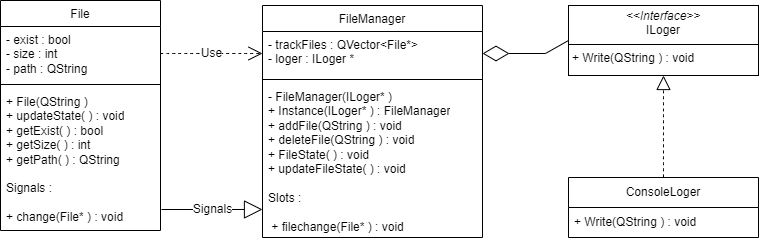

The diagram above was exported from draw.io. Its source (the exported page's mxGraphModel, read from the mxfile embedded in the PNG):
<mxGraphModel dx="538" dy="367" grid="0" gridSize="10" guides="1" tooltips="1" connect="1" arrows="1" fold="1" page="1" pageScale="1" pageWidth="291" pageHeight="413" math="0" shadow="0">
  <root>
    <mxCell id="0" />
    <mxCell id="1" parent="0" />
    <mxCell id="o8yyTexX7xWZqYdM86yt-18" value="ConsoleLoger" style="swimlane;fontStyle=0;childLayout=stackLayout;horizontal=1;startSize=30;horizontalStack=0;resizeParent=1;resizeParentMax=0;resizeLast=0;collapsible=1;marginBottom=0;whiteSpace=wrap;html=1;" parent="1" vertex="1">
      <mxGeometry x="633" y="284" width="190" height="60" as="geometry">
        <mxRectangle x="310" y="240" width="120" height="30" as="alternateBounds" />
      </mxGeometry>
    </mxCell>
    <mxCell id="o8yyTexX7xWZqYdM86yt-19" value="+ Write(QString ) : void" style="text;strokeColor=none;fillColor=none;align=left;verticalAlign=middle;spacingLeft=4;spacingRight=4;overflow=hidden;points=[[0,0.5],[1,0.5]];portConstraint=eastwest;rotatable=0;whiteSpace=wrap;html=1;" parent="o8yyTexX7xWZqYdM86yt-18" vertex="1">
      <mxGeometry y="30" width="190" height="30" as="geometry" />
    </mxCell>
    <mxCell id="o8yyTexX7xWZqYdM86yt-33" value="&lt;p style=&quot;margin:0px;margin-top:4px;text-align:center;&quot;&gt;&lt;i&gt;&amp;lt;&amp;lt;Interface&amp;gt;&amp;gt;&lt;/i&gt;&lt;br&gt;ILoger&lt;br&gt;&lt;/p&gt;&lt;hr size=&quot;1&quot; style=&quot;border-style:solid;&quot;&gt;&lt;p style=&quot;margin:0px;margin-left:4px;&quot;&gt;+ Write(QString ) : void&lt;br&gt;&lt;/p&gt;&lt;p style=&quot;margin:0px;margin-left:4px;&quot;&gt;&lt;br&gt;&lt;/p&gt;" style="verticalAlign=top;align=left;overflow=fill;html=1;whiteSpace=wrap;" parent="1" vertex="1">
      <mxGeometry x="633" y="112" width="190" height="70" as="geometry" />
    </mxCell>
    <mxCell id="o8yyTexX7xWZqYdM86yt-38" value="&lt;span style=&quot;font-weight: 400;&quot;&gt;FileManager&lt;/span&gt;" style="swimlane;fontStyle=1;align=center;verticalAlign=top;childLayout=stackLayout;horizontal=1;startSize=26;horizontalStack=0;resizeParent=1;resizeParentMax=0;resizeLast=0;collapsible=1;marginBottom=0;whiteSpace=wrap;html=1;" parent="1" vertex="1">
      <mxGeometry x="327" y="112" width="220" height="232" as="geometry" />
    </mxCell>
    <mxCell id="o8yyTexX7xWZqYdM86yt-39" value="- trackFiles : QVector&amp;lt;File*&amp;gt;&lt;div&gt;- loger : ILoger *&lt;/div&gt;" style="text;strokeColor=none;fillColor=none;align=left;verticalAlign=top;spacingLeft=4;spacingRight=4;overflow=hidden;rotatable=0;points=[[0,0.5],[1,0.5]];portConstraint=eastwest;whiteSpace=wrap;html=1;" parent="o8yyTexX7xWZqYdM86yt-38" vertex="1">
      <mxGeometry y="26" width="220" height="44" as="geometry" />
    </mxCell>
    <mxCell id="o8yyTexX7xWZqYdM86yt-40" value="" style="line;strokeWidth=1;fillColor=none;align=left;verticalAlign=middle;spacingTop=-1;spacingLeft=3;spacingRight=3;rotatable=0;labelPosition=right;points=[];portConstraint=eastwest;strokeColor=inherit;" parent="o8yyTexX7xWZqYdM86yt-38" vertex="1">
      <mxGeometry y="70" width="220" height="8" as="geometry" />
    </mxCell>
    <mxCell id="o8yyTexX7xWZqYdM86yt-41" value="&lt;div style=&quot;text-align: justify;&quot;&gt;&lt;span style=&quot;text-align: left;&quot;&gt;- FileManager(ILoger* )&lt;/span&gt;&lt;span style=&quot;background-color: initial;&quot;&gt;&lt;br&gt;&lt;/span&gt;&lt;/div&gt;&lt;div style=&quot;text-align: justify;&quot;&gt;&lt;span style=&quot;background-color: initial;&quot;&gt;+ Instance(ILoger* ) : FileManager&lt;/span&gt;&lt;/div&gt;&lt;div style=&quot;text-align: justify;&quot;&gt;+ addFile(QString ) : void&lt;/div&gt;&lt;div style=&quot;text-align: justify;&quot;&gt;+ deleteFile(QString ) : void&lt;/div&gt;&lt;div style=&quot;text-align: justify;&quot;&gt;+ FileState( ) : void&lt;/div&gt;&lt;div style=&quot;text-align: justify;&quot;&gt;+ updateFileState( ) : void&lt;/div&gt;&lt;div style=&quot;text-align: justify;&quot;&gt;&lt;br&gt;&lt;/div&gt;&lt;div style=&quot;text-align: justify;&quot;&gt;Slots :&lt;/div&gt;&lt;div style=&quot;text-align: justify;&quot;&gt;&lt;br&gt;&lt;/div&gt;&lt;div style=&quot;text-align: justify;&quot;&gt;&lt;span style=&quot;text-align: left;&quot;&gt;&amp;nbsp;+ filechange(File* ) : void&lt;/span&gt;&lt;br&gt;&lt;/div&gt;" style="text;strokeColor=none;fillColor=none;align=left;verticalAlign=top;spacingLeft=4;spacingRight=4;overflow=hidden;rotatable=0;points=[[0,0.5],[1,0.5]];portConstraint=eastwest;whiteSpace=wrap;html=1;" parent="o8yyTexX7xWZqYdM86yt-38" vertex="1">
      <mxGeometry y="78" width="220" height="154" as="geometry" />
    </mxCell>
    <mxCell id="o8yyTexX7xWZqYdM86yt-42" value="&lt;span style=&quot;font-weight: 400;&quot;&gt;File&lt;/span&gt;" style="swimlane;fontStyle=1;align=center;verticalAlign=top;childLayout=stackLayout;horizontal=1;startSize=26;horizontalStack=0;resizeParent=1;resizeParentMax=0;resizeLast=0;collapsible=1;marginBottom=0;whiteSpace=wrap;html=1;" parent="1" vertex="1">
      <mxGeometry x="65" y="107" width="160" height="230" as="geometry" />
    </mxCell>
    <mxCell id="o8yyTexX7xWZqYdM86yt-43" value="- exist : bool&lt;div&gt;- size : int&lt;br&gt;&lt;/div&gt;&lt;div&gt;- path : QString&lt;/div&gt;" style="text;strokeColor=none;fillColor=none;align=left;verticalAlign=top;spacingLeft=4;spacingRight=4;overflow=hidden;rotatable=0;points=[[0,0.5],[1,0.5]];portConstraint=eastwest;whiteSpace=wrap;html=1;" parent="o8yyTexX7xWZqYdM86yt-42" vertex="1">
      <mxGeometry y="26" width="160" height="54" as="geometry" />
    </mxCell>
    <mxCell id="o8yyTexX7xWZqYdM86yt-44" value="" style="line;strokeWidth=1;fillColor=none;align=left;verticalAlign=middle;spacingTop=-1;spacingLeft=3;spacingRight=3;rotatable=0;labelPosition=right;points=[];portConstraint=eastwest;strokeColor=inherit;" parent="o8yyTexX7xWZqYdM86yt-42" vertex="1">
      <mxGeometry y="80" width="160" height="8" as="geometry" />
    </mxCell>
    <mxCell id="o8yyTexX7xWZqYdM86yt-45" value="&lt;div style=&quot;text-align: justify;&quot;&gt;+ File(QString )&lt;/div&gt;&lt;div style=&quot;text-align: justify;&quot;&gt;+ updateState( ) : void&lt;/div&gt;&lt;div style=&quot;text-align: justify;&quot;&gt;+ getExist( ) : bool&lt;/div&gt;&lt;div style=&quot;text-align: justify;&quot;&gt;+ getSize( ) : int&lt;/div&gt;&lt;div style=&quot;text-align: justify;&quot;&gt;+ getPath( ) : QString&lt;/div&gt;&lt;div style=&quot;text-align: justify;&quot;&gt;&lt;br&gt;&lt;/div&gt;&lt;div style=&quot;text-align: justify;&quot;&gt;Signals :&lt;/div&gt;&lt;div style=&quot;text-align: justify;&quot;&gt;&lt;br&gt;&lt;/div&gt;&lt;div style=&quot;text-align: justify;&quot;&gt;&lt;span style=&quot;text-align: center;&quot;&gt;+ change(File* ) : void&lt;/span&gt;&lt;br&gt;&lt;/div&gt;" style="text;strokeColor=none;fillColor=none;align=left;verticalAlign=top;spacingLeft=4;spacingRight=4;overflow=hidden;rotatable=0;points=[[0,0.5],[1,0.5]];portConstraint=eastwest;whiteSpace=wrap;html=1;" parent="o8yyTexX7xWZqYdM86yt-42" vertex="1">
      <mxGeometry y="88" width="160" height="142" as="geometry" />
    </mxCell>
    <mxCell id="o8yyTexX7xWZqYdM86yt-46" value="" style="endArrow=diamondThin;endFill=0;endSize=24;html=1;rounded=0;exitX=0;exitY=0.5;exitDx=0;exitDy=0;entryX=1;entryY=0.5;entryDx=0;entryDy=0;" parent="1" source="o8yyTexX7xWZqYdM86yt-33" target="o8yyTexX7xWZqYdM86yt-39" edge="1">
      <mxGeometry width="160" relative="1" as="geometry">
        <mxPoint x="340" y="230" as="sourcePoint" />
        <mxPoint x="500" y="230" as="targetPoint" />
        <Array as="points">
          <mxPoint x="610" y="160" />
        </Array>
      </mxGeometry>
    </mxCell>
    <mxCell id="Tv2HmQmr6JNfO7MgKNbw-1" value="" style="endArrow=block;dashed=1;endFill=0;endSize=12;html=1;rounded=0;fontSize=12;curved=1;exitX=0.5;exitY=0;exitDx=0;exitDy=0;entryX=0.5;entryY=1;entryDx=0;entryDy=0;" parent="1" source="o8yyTexX7xWZqYdM86yt-18" target="o8yyTexX7xWZqYdM86yt-33" edge="1">
      <mxGeometry width="160" relative="1" as="geometry">
        <mxPoint x="610" y="242" as="sourcePoint" />
        <mxPoint x="770" y="242" as="targetPoint" />
        <Array as="points">
          <mxPoint x="728" y="232" />
        </Array>
      </mxGeometry>
    </mxCell>
    <mxCell id="Tv2HmQmr6JNfO7MgKNbw-2" value="Signals" style="endArrow=block;endSize=16;endFill=0;html=1;rounded=0;fontSize=12;entryX=0;entryY=0.818;entryDx=0;entryDy=0;entryPerimeter=0;" parent="1" target="o8yyTexX7xWZqYdM86yt-41" edge="1">
      <mxGeometry width="160" relative="1" as="geometry">
        <mxPoint x="226" y="316" as="sourcePoint" />
        <mxPoint x="325" y="293" as="targetPoint" />
        <Array as="points" />
      </mxGeometry>
    </mxCell>
    <mxCell id="uijct0Z3EZQvk7FjWw2U-2" value="Use" style="endArrow=open;endSize=12;dashed=1;html=1;rounded=0;fontSize=12;curved=1;entryX=0;entryY=0.5;entryDx=0;entryDy=0;exitX=1;exitY=0.5;exitDx=0;exitDy=0;" parent="1" source="o8yyTexX7xWZqYdM86yt-43" target="o8yyTexX7xWZqYdM86yt-39" edge="1">
      <mxGeometry width="160" relative="1" as="geometry">
        <mxPoint x="227" y="163" as="sourcePoint" />
        <mxPoint x="324" y="165" as="targetPoint" />
      </mxGeometry>
    </mxCell>
  </root>
</mxGraphModel>